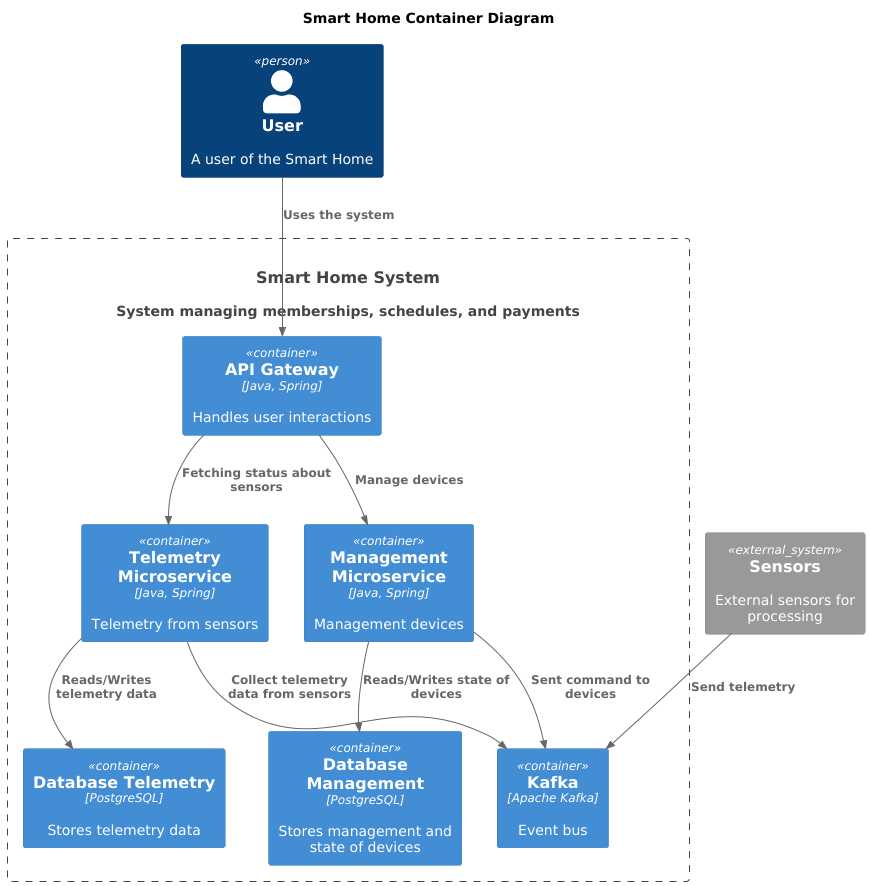

The diagram above was rendered by PlantUML. Its source (embedded in the PNG):
@startuml
!include C4.puml
!include C4_Context.puml
!include C4_Container.puml
!include C4_Component.puml

title Smart Home Container Diagram

top to bottom direction

Person(user, "User", "A user of the Smart Home")
System(SmartHomeSystem, "Smart Home System", "System managing memberships, schedules, and payments")

Container_Boundary(SmartHomeSystem, "Smart Home System") {
  Container(APIGateway, "API Gateway", "Java, Spring", "Handles user interactions")
  Container(Management, "Management Microservice", "Java, Spring", "Management devices")
  Container(Telemetry, "Telemetry Microservice", "Java, Spring", "Telemetry from sensors")
  Container(DatabaseManagement, "Database Management", "PostgreSQL", "Stores management and state of devices")
  Container(DatabaseTelemetry, "Database Telemetry", "PostgreSQL", "Stores telemetry data")
  Container(Kafka, "Kafka", "Apache Kafka", "Event bus")
}

System_Ext(sensors, "Sensors", "External sensors for processing")

Rel(user, APIGateway, "Uses the system")
Rel(APIGateway,Management,"Manage devices")
Rel(APIGateway,Telemetry,"Fetching status about sensors")
Rel(Management,DatabaseManagement,"Reads/Writes state of devices")
Rel(Telemetry,DatabaseTelemetry,"Reads/Writes telemetry data")
Rel(Management,Kafka,"Sent command to devices")
Rel(Telemetry,Kafka,"Collect telemetry data from sensors")
Rel(sensors,Kafka,"Send telemetry")
@enduml